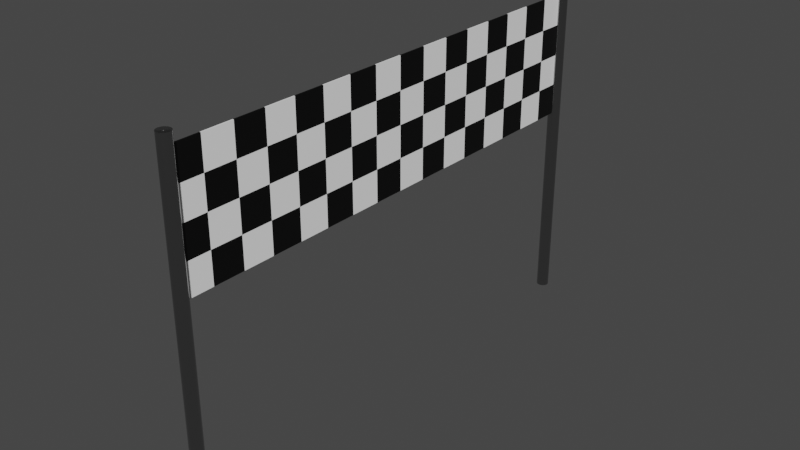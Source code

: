 # Source: Flag.blend  (saved by Blender 3.6.13; exported with 4.5.12 LTS)
import bpy
from mathutils import Matrix  # noqa: F401  (used for matrix-valued properties, if any)

bpy.ops.wm.read_factory_settings(use_empty=True)
scene = bpy.context.scene
scene.name = 'Scene'

# ---- materials (node trees are filled in below, after node groups)
mat_bars_001 = bpy.data.materials.new('Bars.001')
mat_bars_001.use_transparent_shadow = False
mat_black = bpy.data.materials.new('Black')
mat_black.use_transparent_shadow = False
mat_white = bpy.data.materials.new('White')
mat_white.use_transparent_shadow = False

# ---- material node trees
mat_bars_001.use_nodes = True; mat_bars_001.node_tree.nodes.clear()
_N = mat_bars_001.node_tree.nodes; _L = mat_bars_001.node_tree.links
n0 = _N.new('ShaderNodeBsdfPrincipled'); n0.name = 'Principled BSDF'; n0.location = (10, 300)
n0.distribution = 'GGX'
n0.subsurface_method = 'RANDOM_WALK_SKIN'
n0.inputs[0].default_value = (0.4084, 0.4084, 0.4084, 1.0)
n0.inputs[1].default_value = 1.0
n0.inputs[2].default_value = 0.1218
n0.inputs[3].default_value = 1.45
n0.inputs[11].default_value = 1.207
n0.inputs[13].default_value = 0.4782
n0.inputs[27].default_value = (0.0, 0.0, 0.0, 1.0)
n0.inputs[28].default_value = 1.0
n1 = _N.new('ShaderNodeOutputMaterial'); n1.name = 'Material Output'; n1.location = (300, 300)
_L.new(n0.outputs[0], n1.inputs[0])
n1.is_active_output = True
mat_black.use_nodes = True; mat_black.node_tree.nodes.clear()
_N = mat_black.node_tree.nodes; _L = mat_black.node_tree.links
n0 = _N.new('ShaderNodeBsdfPrincipled'); n0.name = 'Principled BSDF'; n0.location = (10, 300)
n0.distribution = 'GGX'
n0.subsurface_method = 'RANDOM_WALK_SKIN'
n0.inputs[0].default_value = (0.0, 0.0, 0.0, 1.0)
n0.inputs[3].default_value = 1.45
n0.inputs[27].default_value = (0.0, 0.0, 0.0, 1.0)
n0.inputs[28].default_value = 1.0
n1 = _N.new('ShaderNodeOutputMaterial'); n1.name = 'Material Output'; n1.location = (300, 300)
_L.new(n0.outputs[0], n1.inputs[0])
n1.is_active_output = True
mat_white.use_nodes = True; mat_white.node_tree.nodes.clear()
_N = mat_white.node_tree.nodes; _L = mat_white.node_tree.links
n0 = _N.new('ShaderNodeBsdfPrincipled'); n0.name = 'Principled BSDF'; n0.location = (10, 300)
n0.distribution = 'GGX'
n0.subsurface_method = 'RANDOM_WALK_SKIN'
n0.inputs[0].default_value = (1.0, 1.0, 1.0, 1.0)
n0.inputs[3].default_value = 1.45
n0.inputs[27].default_value = (0.0, 0.0, 0.0, 1.0)
n0.inputs[28].default_value = 1.0
n1 = _N.new('ShaderNodeOutputMaterial'); n1.name = 'Material Output'; n1.location = (300, 300)
_L.new(n0.outputs[0], n1.inputs[0])
n1.is_active_output = True

# ---- world
world_world = bpy.data.worlds.new('World'); scene.world = world_world
world_world.use_nodes = True; world_world.node_tree.nodes.clear()
_N = world_world.node_tree.nodes; _L = world_world.node_tree.links
n0 = _N.new('ShaderNodeOutputWorld'); n0.name = 'World Output'; n0.location = (300, 300)
n1 = _N.new('ShaderNodeBackground'); n1.name = 'Background'; n1.location = (10, 300)
n1.inputs[0].default_value = (0.05088, 0.05088, 0.05088, 1.0)
_L.new(n1.outputs[0], n0.inputs[0])
n0.is_active_output = True
world_world.color = (0.05088, 0.05088, 0.05088)
world_world.use_sun_shadow = False
world_world.sun_shadow_jitter_overblur = 0.0

# ---- meshes
me_cylinder_002 = bpy.data.meshes.new('Cylinder.002')
me_cylinder_002.from_pydata([(0.0, 1.0, -2.466), (0.0, 1.0, 3.0), (0.1951, 0.9808, -2.466), (0.1951, 0.9808, 3.0), (0.3827, 0.9239, -2.466), (0.3827, 0.9239, 3.0), (0.5556, 0.8315, -2.466), (0.5556, 0.8315, 3.0), (0.7071, 0.7071, -2.466), (0.7071, 0.7071, 3.0), (0.8315, 0.5556, -2.466), (0.8315, 0.5556, 3.0), (0.9239, 0.3827, -2.466), (0.9239, 0.3827, 3.0), (0.9808, 0.1951, -2.466), (0.9808, 0.1951, 3.0), (1.0, 0.0, -2.466), (1.0, -1.49e-08, 3.0), (0.9808, -0.1951, -2.466), (0.9808, -0.1951, 3.0), (0.9239, -0.3827, -2.466), (0.9239, -0.3827, 3.0), (0.8315, -0.5556, -2.466), (0.8315, -0.5556, 3.0), (0.7071, -0.7071, -2.466), (0.7071, -0.7071, 3.0), (0.5556, -0.8315, -2.466), (0.5556, -0.8315, 3.0), (0.3827, -0.9239, -2.466), (0.3827, -0.9239, 3.0), (0.1951, -0.9808, -2.466), (0.1951, -0.9808, 3.0), (0.0, -1.0, -2.466), (0.0, -1.0, 3.0), (-0.1951, -0.9808, -2.466), (-0.1951, -0.9808, 3.0), (-0.3827, -0.9239, -2.466), (-0.3827, -0.9239, 3.0), (-0.5556, -0.8315, -2.466), (-0.5556, -0.8315, 3.0), (-0.7071, -0.7071, -2.466), (-0.7071, -0.7071, 3.0), (-0.8315, -0.5556, -2.466), (-0.8315, -0.5556, 3.0), (-0.9239, -0.3827, -2.466), (-0.9239, -0.3827, 3.0), (-0.9808, -0.1951, -2.466), (-0.9808, -0.1951, 3.0), (-1.0, 0.0, -2.466), (-1.0, -1.49e-08, 3.0), (-0.9808, 0.1951, -2.466), (-0.9808, 0.1951, 3.0), (-0.9239, 0.3827, -2.466), (-0.9239, 0.3827, 3.0), (-0.8315, 0.5556, -2.466), (-0.8315, 0.5556, 3.0), (-0.7071, 0.7071, -2.466), (-0.7071, 0.7071, 3.0), (-0.5556, 0.8315, -2.466), (-0.5556, 0.8315, 3.0), (-0.3827, 0.9239, -2.466), (-0.3827, 0.9239, 3.0), (-0.1951, 0.9808, -2.466), (-0.1951, 0.9808, 3.0)], [], [(0, 1, 3, 2), (2, 3, 5, 4), (4, 5, 7, 6), (6, 7, 9, 8), (8, 9, 11, 10), (10, 11, 13, 12), (12, 13, 15, 14), (14, 15, 17, 16), (16, 17, 19, 18), (18, 19, 21, 20), (20, 21, 23, 22), (22, 23, 25, 24), (24, 25, 27, 26), (26, 27, 29, 28), (28, 29, 31, 30), (30, 31, 33, 32), (32, 33, 35, 34), (34, 35, 37, 36), (36, 37, 39, 38), (38, 39, 41, 40), (40, 41, 43, 42), (42, 43, 45, 44), (44, 45, 47, 46), (46, 47, 49, 48), (48, 49, 51, 50), (50, 51, 53, 52), (52, 53, 55, 54), (54, 55, 57, 56), (56, 57, 59, 58), (58, 59, 61, 60), (3, 1, 63, 61, 59, 57, 55, 53, 51, 49, 47, 45, 43, 41, 39, 37, 35, 33, 31, 29, 27, 25, 23, 21, 19, 17, 15, 13, 11, 9, 7, 5), (60, 61, 63, 62), (62, 63, 1, 0), (0, 2, 4, 6, 8, 10, 12, 14, 16, 18, 20, 22, 24, 26, 28, 30, 32, 34, 36, 38, 40, 42, 44, 46, 48, 50, 52, 54, 56, 58, 60, 62)])
me_cylinder_002.polygons.foreach_set('use_smooth', [True] * 34)
_uv = me_cylinder_002.uv_layers.new(name='UVMap')
_uv.uv.foreach_set('vector', [1.0, 0.5, 1.0, 1.0, 0.9688, 1.0, 0.9688, 0.5, 0.9688, 0.5, 0.9688, 1.0, 0.9375, 1.0, 0.9375, 0.5, 0.9375, 0.5, 0.9375, 1.0, 0.9062, 1.0, 0.9062, 0.5, 0.9062, 0.5, 0.9062, 1.0, 0.875, 1.0, 0.875, 0.5, 0.875, 0.5, 0.875, 1.0, 0.8438, 1.0, 0.8438, 0.5, 0.8438, 0.5, 0.8438, 1.0, 0.8125, 1.0, 0.8125, 0.5, 0.8125, 0.5, 0.8125, 1.0, 0.7812, 1.0, 0.7812, 0.5, 0.7812, 0.5, 0.7812, 1.0, 0.75, 1.0, 0.75, 0.5, 0.75, 0.5, 0.75, 1.0, 0.7188, 1.0, 0.7188, 0.5, 0.7188, 0.5, 0.7188, 1.0, 0.6875, 1.0, 0.6875, 0.5, 0.6875, 0.5, 0.6875, 1.0, 0.6562, 1.0, 0.6562, 0.5, 0.6562, 0.5, 0.6562, 1.0, 0.625, 1.0, 0.625, 0.5, 0.625, 0.5, 0.625, 1.0, 0.5938, 1.0, 0.5938, 0.5, 0.5938, 0.5, 0.5938, 1.0, 0.5625, 1.0, 0.5625, 0.5, 0.5625, 0.5, 0.5625, 1.0, 0.5312, 1.0, 0.5312, 0.5, 0.5312, 0.5, 0.5312, 1.0, 0.5, 1.0, 0.5, 0.5, 0.5, 0.5, 0.5, 1.0, 0.4688, 1.0, 0.4688, 0.5, 0.4688, 0.5, 0.4688, 1.0, 0.4375, 1.0, 0.4375, 0.5, 0.4375, 0.5, 0.4375, 1.0, 0.4062, 1.0, 0.4062, 0.5, 0.4062, 0.5, 0.4062, 1.0, 0.375, 1.0, 0.375, 0.5, 0.375, 0.5, 0.375, 1.0, 0.3438, 1.0, 0.3438, 0.5, 0.3438, 0.5, 0.3438, 1.0, 0.3125, 1.0, 0.3125, 0.5, 0.3125, 0.5, 0.3125, 1.0, 0.2812, 1.0, 0.2812, 0.5, 0.2812, 0.5, 0.2812, 1.0, 0.25, 1.0, 0.25, 0.5, 0.25, 0.5, 0.25, 1.0, 0.2188, 1.0, 0.2188, 0.5, 0.2188, 0.5, 0.2188, 1.0, 0.1875, 1.0, 0.1875, 0.5, 0.1875, 0.5, 0.1875, 1.0, 0.1562, 1.0, 0.1562, 0.5, 0.1562, 0.5, 0.1562, 1.0, 0.125, 1.0, 0.125, 0.5, 0.125, 0.5, 0.125, 1.0, 0.09375, 1.0, 0.09375, 0.5, 0.09375, 0.5, 0.09375, 1.0, 0.0625, 1.0, 0.0625, 0.5, 0.2968, 0.4854, 0.25, 0.49, 0.2032, 0.4854, 0.1582, 0.4717, 0.1167, 0.4496, 0.08029, 0.4197, 0.05045, 0.3833, 0.02827, 0.3418, 0.01461, 0.2968, 0.01, 0.25, 0.01461, 0.2032, 0.02827, 0.1582, 0.05045, 0.1167, 0.08029, 0.08029, 0.1167, 0.05045, 0.1582, 0.02827, 0.2032, 0.01461, 0.25, 0.01, 0.2968, 0.01461, 0.3418, 0.02827, 0.3833, 0.05045, 0.4197, 0.08029, 0.4496, 0.1167, 0.4717, 0.1582, 0.4854, 0.2032, 0.49, 0.25, 0.4854, 0.2968, 0.4717, 0.3418, 0.4496, 0.3833, 0.4197, 0.4197, 0.3833, 0.4496, 0.3418, 0.4717, 0.0625, 0.5, 0.0625, 1.0, 0.03125, 1.0, 0.03125, 0.5, 0.03125, 0.5, 0.03125, 1.0, 0.0, 1.0, 0.0, 0.5, 0.75, 0.49, 0.7968, 0.4854, 0.8418, 0.4717, 0.8833, 0.4496, 0.9197, 0.4197, 0.9496, 0.3833, 0.9717, 0.3418, 0.9854, 0.2968, 0.99, 0.25, 0.9854, 0.2032, 0.9717, 0.1582, 0.9496, 0.1167, 0.9197, 0.08029, 0.8833, 0.05045, 0.8418, 0.02827, 0.7968, 0.01461, 0.75, 0.01, 0.7032, 0.01461, 0.6582, 0.02827, 0.6167, 0.05045, 0.5803, 0.08029, 0.5504, 0.1167, 0.5283, 0.1582, 0.5146, 0.2032, 0.51, 0.25, 0.5146, 0.2968, 0.5283, 0.3418, 0.5504, 0.3833, 0.5803, 0.4197, 0.6167, 0.4496, 0.6582, 0.4717, 0.7032, 0.4854])
me_cylinder_002.materials.append(mat_bars_001)
me_cylinder_002.update()
me_cube_001 = bpy.data.meshes.new('Cube.001')
me_cube_001.from_pydata([(-1.0, -1.0, -1.0), (-1.0, -1.0, 1.0), (-1.0, 1.0, -1.0), (-1.0, 1.0, 1.0), (1.0, -1.0, -1.0), (1.0, -1.0, 1.0), (1.0, 1.0, -1.0), (1.0, 1.0, 1.0)], [], [(0, 1, 3, 2), (2, 3, 7, 6), (6, 7, 5, 4), (4, 5, 1, 0), (2, 6, 4, 0), (7, 3, 1, 5)])
_uv = me_cube_001.uv_layers.new(name='UVMap')
_uv.uv.foreach_set('vector', [0.375, 0.0, 0.625, 0.0, 0.625, 0.25, 0.375, 0.25, 0.375, 0.25, 0.625, 0.25, 0.625, 0.5, 0.375, 0.5, 0.375, 0.5, 0.625, 0.5, 0.625, 0.75, 0.375, 0.75, 0.375, 0.75, 0.625, 0.75, 0.625, 1.0, 0.375, 1.0, 0.125, 0.5, 0.375, 0.5, 0.375, 0.75, 0.125, 0.75, 0.625, 0.5, 0.875, 0.5, 0.875, 0.75, 0.625, 0.75])
me_cube_001.materials.append(mat_black)
me_cube_001.update()
me_cube_002 = bpy.data.meshes.new('Cube.002')
me_cube_002.from_pydata([(-1.0, -1.0, -1.0), (-1.0, -1.0, 1.0), (-1.0, 1.0, -1.0), (-1.0, 1.0, 1.0), (1.0, -1.0, -1.0), (1.0, -1.0, 1.0), (1.0, 1.0, -1.0), (1.0, 1.0, 1.0)], [], [(0, 1, 3, 2), (2, 3, 7, 6), (6, 7, 5, 4), (4, 5, 1, 0), (2, 6, 4, 0), (7, 3, 1, 5)])
_uv = me_cube_002.uv_layers.new(name='UVMap')
_uv.uv.foreach_set('vector', [0.375, 0.0, 0.625, 0.0, 0.625, 0.25, 0.375, 0.25, 0.375, 0.25, 0.625, 0.25, 0.625, 0.5, 0.375, 0.5, 0.375, 0.5, 0.625, 0.5, 0.625, 0.75, 0.375, 0.75, 0.375, 0.75, 0.625, 0.75, 0.625, 1.0, 0.375, 1.0, 0.125, 0.5, 0.375, 0.5, 0.375, 0.75, 0.125, 0.75, 0.625, 0.5, 0.875, 0.5, 0.875, 0.75, 0.625, 0.75])
me_cube_002.materials.append(mat_white)
me_cube_002.update()
me_cube_003 = bpy.data.meshes.new('Cube.003')
me_cube_003.from_pydata([(-1.0, -1.0, -1.0), (-1.0, -1.0, 1.0), (-1.0, 1.0, -1.0), (-1.0, 1.0, 1.0), (1.0, -1.0, -1.0), (1.0, -1.0, 1.0), (1.0, 1.0, -1.0), (1.0, 1.0, 1.0)], [], [(0, 1, 3, 2), (2, 3, 7, 6), (6, 7, 5, 4), (4, 5, 1, 0), (2, 6, 4, 0), (7, 3, 1, 5)])
_uv = me_cube_003.uv_layers.new(name='UVMap')
_uv.uv.foreach_set('vector', [0.375, 0.0, 0.625, 0.0, 0.625, 0.25, 0.375, 0.25, 0.375, 0.25, 0.625, 0.25, 0.625, 0.5, 0.375, 0.5, 0.375, 0.5, 0.625, 0.5, 0.625, 0.75, 0.375, 0.75, 0.375, 0.75, 0.625, 0.75, 0.625, 1.0, 0.375, 1.0, 0.125, 0.5, 0.375, 0.5, 0.375, 0.75, 0.125, 0.75, 0.625, 0.5, 0.875, 0.5, 0.875, 0.75, 0.625, 0.75])
me_cube_003.materials.append(mat_black)
me_cube_003.update()
me_cube_004 = bpy.data.meshes.new('Cube.004')
me_cube_004.from_pydata([(-1.0, -1.0, -1.0), (-1.0, -1.0, 1.0), (-1.0, 1.0, -1.0), (-1.0, 1.0, 1.0), (1.0, -1.0, -1.0), (1.0, -1.0, 1.0), (1.0, 1.0, -1.0), (1.0, 1.0, 1.0)], [], [(0, 1, 3, 2), (2, 3, 7, 6), (6, 7, 5, 4), (4, 5, 1, 0), (2, 6, 4, 0), (7, 3, 1, 5)])
_uv = me_cube_004.uv_layers.new(name='UVMap')
_uv.uv.foreach_set('vector', [0.375, 0.0, 0.625, 0.0, 0.625, 0.25, 0.375, 0.25, 0.375, 0.25, 0.625, 0.25, 0.625, 0.5, 0.375, 0.5, 0.375, 0.5, 0.625, 0.5, 0.625, 0.75, 0.375, 0.75, 0.375, 0.75, 0.625, 0.75, 0.625, 1.0, 0.375, 1.0, 0.125, 0.5, 0.375, 0.5, 0.375, 0.75, 0.125, 0.75, 0.625, 0.5, 0.875, 0.5, 0.875, 0.75, 0.625, 0.75])
me_cube_004.materials.append(mat_white)
me_cube_004.update()

# ---- objects
ob_cylinder_002 = bpy.data.objects.new('Cylinder.002', me_cylinder_002)
ob_cube_001 = bpy.data.objects.new('Cube.001', me_cube_001)
ob_cube_002 = bpy.data.objects.new('Cube.002', me_cube_002)
ob_cube_003 = bpy.data.objects.new('Cube.003', me_cube_003)
ob_cube_004 = bpy.data.objects.new('Cube.004', me_cube_004)

# ---- transforms, parenting, visibility, modifiers, constraints
ob_cylinder_002.location = (0.0, 4.0, 2.7)
ob_cylinder_002.scale = (0.1, 0.1, 1.0)
_m = ob_cylinder_002.modifiers.new('Array', 'ARRAY')
_m.use_constant_offset = True
_m.constant_offset_displace = (0.0, -80.0, 0.0)
_m.use_relative_offset = False
_m.relative_offset_displace = (0.0, 0.0, 0.0)
ob_cube_001.location = (0.0, -3.75, 5.266)
ob_cube_001.scale = (0.01, 0.25, 0.25)
_m = ob_cube_001.modifiers.new('Array', 'ARRAY')
_m.count = 8
_m.relative_offset_displace = (0.0, 2.0, 0.0)
_m = ob_cube_001.modifiers.new('Array.001', 'ARRAY')
_m.relative_offset_displace = (0.0, 0.0, -2.0)
ob_cube_002.location = (0.0, -3.25, 5.266)
ob_cube_002.scale = (0.01, 0.25, 0.25)
_m = ob_cube_002.modifiers.new('Array', 'ARRAY')
_m.count = 8
_m.relative_offset_displace = (0.0, 2.0, 0.0)
_m = ob_cube_002.modifiers.new('Array.001', 'ARRAY')
_m.relative_offset_displace = (0.0, 0.0, -2.0)
ob_cube_003.location = (0.0, -3.25, 4.766)
ob_cube_003.scale = (0.01, 0.25, 0.25)
_m = ob_cube_003.modifiers.new('Array', 'ARRAY')
_m.count = 8
_m.relative_offset_displace = (0.0, 2.0, 0.0)
_m = ob_cube_003.modifiers.new('Array.001', 'ARRAY')
_m.relative_offset_displace = (0.0, 0.0, -2.0)
ob_cube_004.location = (0.0, -3.75, 4.766)
ob_cube_004.scale = (0.01, 0.25, 0.25)
_m = ob_cube_004.modifiers.new('Array', 'ARRAY')
_m.count = 8
_m.relative_offset_displace = (0.0, 2.0, 0.0)
_m = ob_cube_004.modifiers.new('Array.001', 'ARRAY')
_m.relative_offset_displace = (0.0, 0.0, -2.0)

# ---- collection membership
scene.collection.objects.link(ob_cylinder_002)
scene.collection.objects.link(ob_cube_001)
scene.collection.objects.link(ob_cube_002)
scene.collection.objects.link(ob_cube_003)
scene.collection.objects.link(ob_cube_004)

# ---- scene / render settings (as saved in the file)
scene.frame_start = 1; scene.frame_end = 250; scene.frame_set(1)
scene.render.engine = 'BLENDER_EEVEE_NEXT'
scene.cycles.sampling_pattern = 'TABULATED_SOBOL'
scene.view_settings.view_transform = 'Filmic'
bpy.context.view_layer.update()

# ---- added for rendering (the .blend has no active camera and no usable light): camera, sun
cam_auto = bpy.data.cameras.new('AutoCamera')
cam_auto.lens = 50.0
cam_auto.sensor_width = 36.0
cam_auto.clip_end = 1000.0
ob_auto_camera = bpy.data.objects.new('AutoCamera', cam_auto)
scene.collection.objects.link(ob_auto_camera)
ob_auto_camera.location = (9.11956, -10.9435, 10.2629)
ob_auto_camera.rotation_euler = (1.09748, -7.21219e-08, 0.694738)
scene.camera = ob_auto_camera
light_auto_sun = bpy.data.lights.new('AutoSun', 'SUN')
light_auto_sun.energy = 3.0
light_auto_sun.angle = 0.0523599
ob_auto_sun = bpy.data.objects.new('AutoSun', light_auto_sun)
scene.collection.objects.link(ob_auto_sun)
ob_auto_sun.rotation_euler = (0.872665, 0.174533, 0.523599)
bpy.context.view_layer.update()
